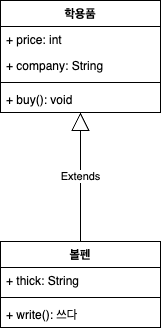

The diagram above was exported from draw.io. Its source (the exported page's mxGraphModel, read from the mxfile embedded in the PNG):
<mxGraphModel dx="700" dy="511" grid="1" gridSize="10" guides="1" tooltips="1" connect="1" arrows="1" fold="1" page="1" pageScale="1" pageWidth="827" pageHeight="1169" math="0" shadow="0">
  <root>
    <mxCell id="0" />
    <mxCell id="1" parent="0" />
    <mxCell id="IT4GfmmRG_taiuBVtkjP-5" value="학용품" style="swimlane;fontStyle=1;align=center;verticalAlign=top;childLayout=stackLayout;horizontal=1;startSize=26;horizontalStack=0;resizeParent=1;resizeParentMax=0;resizeLast=0;collapsible=1;marginBottom=0;whiteSpace=wrap;html=1;" vertex="1" parent="1">
      <mxGeometry x="260" y="529" width="160" height="112" as="geometry" />
    </mxCell>
    <mxCell id="IT4GfmmRG_taiuBVtkjP-6" value="+ price: int" style="text;strokeColor=none;fillColor=none;align=left;verticalAlign=top;spacingLeft=4;spacingRight=4;overflow=hidden;rotatable=0;points=[[0,0.5],[1,0.5]];portConstraint=eastwest;whiteSpace=wrap;html=1;" vertex="1" parent="IT4GfmmRG_taiuBVtkjP-5">
      <mxGeometry y="26" width="160" height="26" as="geometry" />
    </mxCell>
    <mxCell id="IT4GfmmRG_taiuBVtkjP-9" value="+ company: String" style="text;strokeColor=none;fillColor=none;align=left;verticalAlign=top;spacingLeft=4;spacingRight=4;overflow=hidden;rotatable=0;points=[[0,0.5],[1,0.5]];portConstraint=eastwest;whiteSpace=wrap;html=1;" vertex="1" parent="IT4GfmmRG_taiuBVtkjP-5">
      <mxGeometry y="52" width="160" height="26" as="geometry" />
    </mxCell>
    <mxCell id="IT4GfmmRG_taiuBVtkjP-7" value="" style="line;strokeWidth=1;fillColor=none;align=left;verticalAlign=middle;spacingTop=-1;spacingLeft=3;spacingRight=3;rotatable=0;labelPosition=right;points=[];portConstraint=eastwest;strokeColor=inherit;" vertex="1" parent="IT4GfmmRG_taiuBVtkjP-5">
      <mxGeometry y="78" width="160" height="8" as="geometry" />
    </mxCell>
    <mxCell id="IT4GfmmRG_taiuBVtkjP-8" value="+ buy(): void" style="text;strokeColor=none;fillColor=none;align=left;verticalAlign=top;spacingLeft=4;spacingRight=4;overflow=hidden;rotatable=0;points=[[0,0.5],[1,0.5]];portConstraint=eastwest;whiteSpace=wrap;html=1;" vertex="1" parent="IT4GfmmRG_taiuBVtkjP-5">
      <mxGeometry y="86" width="160" height="26" as="geometry" />
    </mxCell>
    <mxCell id="IT4GfmmRG_taiuBVtkjP-10" value="볼펜" style="swimlane;fontStyle=1;align=center;verticalAlign=top;childLayout=stackLayout;horizontal=1;startSize=26;horizontalStack=0;resizeParent=1;resizeParentMax=0;resizeLast=0;collapsible=1;marginBottom=0;whiteSpace=wrap;html=1;" vertex="1" parent="1">
      <mxGeometry x="260" y="770" width="160" height="86" as="geometry" />
    </mxCell>
    <mxCell id="IT4GfmmRG_taiuBVtkjP-11" value="+ thick: String" style="text;strokeColor=none;fillColor=none;align=left;verticalAlign=top;spacingLeft=4;spacingRight=4;overflow=hidden;rotatable=0;points=[[0,0.5],[1,0.5]];portConstraint=eastwest;whiteSpace=wrap;html=1;" vertex="1" parent="IT4GfmmRG_taiuBVtkjP-10">
      <mxGeometry y="26" width="160" height="26" as="geometry" />
    </mxCell>
    <mxCell id="IT4GfmmRG_taiuBVtkjP-13" value="" style="line;strokeWidth=1;fillColor=none;align=left;verticalAlign=middle;spacingTop=-1;spacingLeft=3;spacingRight=3;rotatable=0;labelPosition=right;points=[];portConstraint=eastwest;strokeColor=inherit;" vertex="1" parent="IT4GfmmRG_taiuBVtkjP-10">
      <mxGeometry y="52" width="160" height="8" as="geometry" />
    </mxCell>
    <mxCell id="IT4GfmmRG_taiuBVtkjP-14" value="+ write(): 쓰다" style="text;strokeColor=none;fillColor=none;align=left;verticalAlign=top;spacingLeft=4;spacingRight=4;overflow=hidden;rotatable=0;points=[[0,0.5],[1,0.5]];portConstraint=eastwest;whiteSpace=wrap;html=1;" vertex="1" parent="IT4GfmmRG_taiuBVtkjP-10">
      <mxGeometry y="60" width="160" height="26" as="geometry" />
    </mxCell>
    <mxCell id="IT4GfmmRG_taiuBVtkjP-15" value="Extends" style="endArrow=block;endSize=16;endFill=0;html=1;rounded=0;exitX=0.5;exitY=0;exitDx=0;exitDy=0;" edge="1" parent="1" source="IT4GfmmRG_taiuBVtkjP-10" target="IT4GfmmRG_taiuBVtkjP-8">
      <mxGeometry width="160" relative="1" as="geometry">
        <mxPoint x="280" y="630" as="sourcePoint" />
        <mxPoint x="440" y="630" as="targetPoint" />
      </mxGeometry>
    </mxCell>
  </root>
</mxGraphModel>